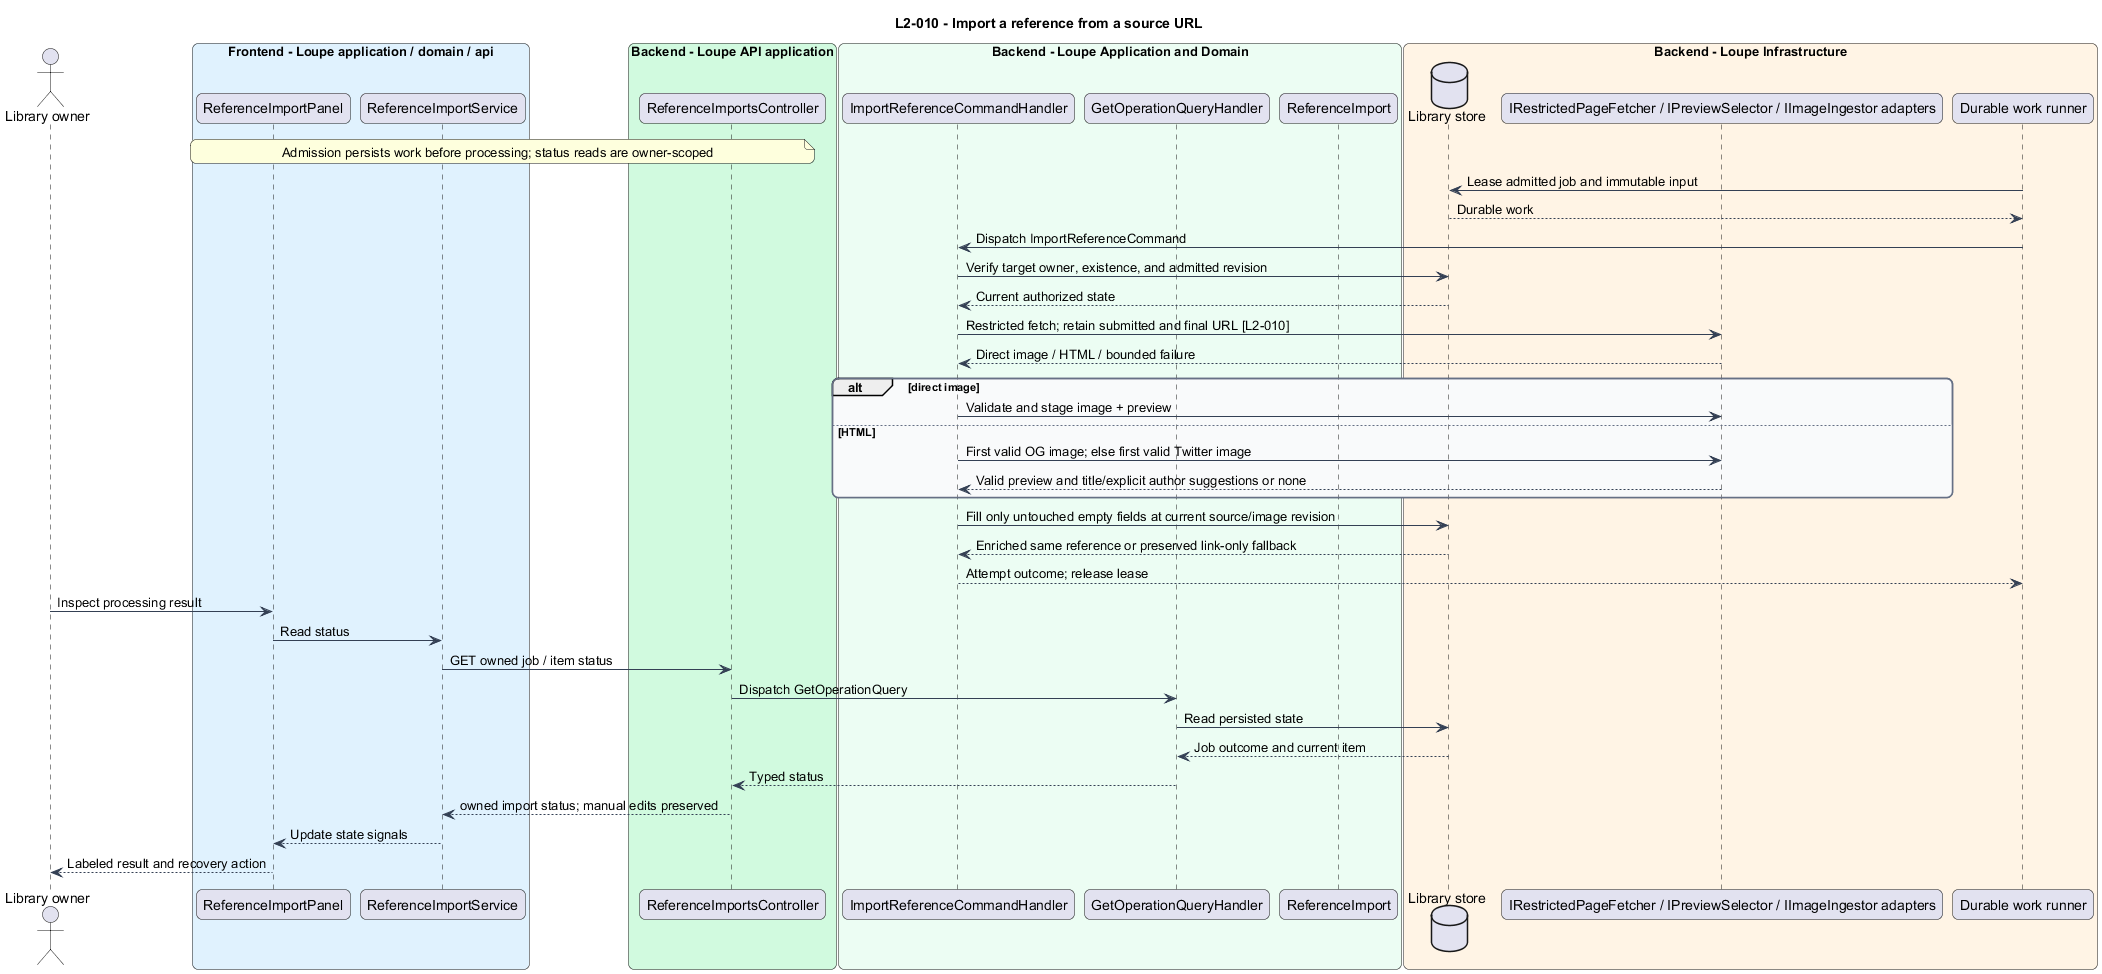

The diagram above was rendered by PlantUML. Its source (embedded in the PNG):
@startuml
title L2-010 - Import a reference from a source URL
skinparam backgroundColor #FFFFFF
skinparam shadowing false
skinparam roundcorner 12
skinparam defaultFontName Arial
skinparam ArrowColor #344054
skinparam rectangle {
  BorderColor #344054
  FontColor #101828
}
skinparam package {
  BorderColor #667085
  FontColor #101828
  BackgroundColor #F9FAFB
}

actor "Library owner" as actor
box "Frontend - Loupe application / domain / api" #E0F2FE
participant "ReferenceImportPanel" as page
participant "ReferenceImportService" as client
end box
box "Backend - Loupe API application" #D1FADF
participant "ReferenceImportsController" as controller
end box
box "Backend - Loupe Application and Domain" #ECFDF3
participant "ImportReferenceCommandHandler" as handler
participant "GetOperationQueryHandler" as status
participant "ReferenceImport" as entity
end box
box "Backend - Loupe Infrastructure" #FFF4E5
database "Library store" as db
participant "IRestrictedPageFetcher / IPreviewSelector / IImageIngestor adapters" as ext
participant "Durable work runner" as worker
end box
note over page, controller : Admission persists work before processing; status reads are owner-scoped
worker -> db : Lease admitted job and immutable input
db --> worker : Durable work
worker -> handler : Dispatch ImportReferenceCommand
handler -> db : Verify target owner, existence, and admitted revision
db --> handler : Current authorized state
handler -> ext : Restricted fetch; retain submitted and final URL [L2-010]
ext --> handler : Direct image / HTML / bounded failure
alt direct image
handler -> ext : Validate and stage image + preview
else HTML
handler -> ext : First valid OG image; else first valid Twitter image
ext --> handler : Valid preview and title/explicit author suggestions or none
end
handler -> db : Fill only untouched empty fields at current source/image revision
db --> handler : Enriched same reference or preserved link-only fallback
handler --> worker : Attempt outcome; release lease
actor -> page : Inspect processing result
page -> client : Read status
client -> controller : GET owned job / item status
controller -> status : Dispatch GetOperationQuery
status -> db : Read persisted state
db --> status : Job outcome and current item
status --> controller : Typed status
controller --> client : owned import status; manual edits preserved
client --> page : Update state signals
page --> actor : Labeled result and recovery action
@enduml